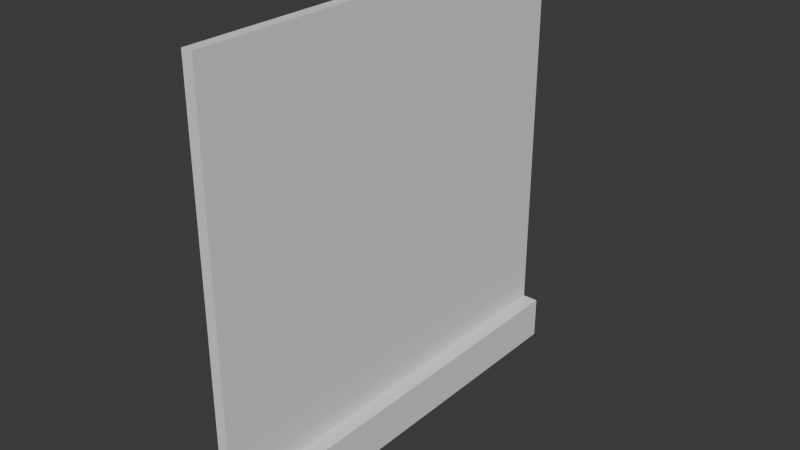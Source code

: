 # Source: FI-014_Observatory_GroundWall.blend  (saved by Blender 4.2.66; exported with 4.5.12 LTS)
import bpy
from mathutils import Matrix  # noqa: F401  (used for matrix-valued properties, if any)

bpy.ops.wm.read_factory_settings(use_empty=True)
scene = bpy.context.scene
scene.name = 'Scene'

# ---- collections
col_collection = bpy.data.collections.new('Collection'); scene.collection.children.link(col_collection)
col_export = bpy.data.collections.new('Export'); scene.collection.children.link(col_export)

# ---- world
world_world = bpy.data.worlds.new('World'); scene.world = world_world
world_world.use_nodes = True; world_world.node_tree.nodes.clear()
_N = world_world.node_tree.nodes; _L = world_world.node_tree.links
n0 = _N.new('ShaderNodeOutputWorld'); n0.name = 'World Output'; n0.location = (300, 300)
n1 = _N.new('ShaderNodeBackground'); n1.name = 'Background'; n1.location = (10, 300)
n1.inputs[0].default_value = (0.05088, 0.05088, 0.05088, 1.0)
_L.new(n1.outputs[0], n0.inputs[0])
n0.is_active_output = True
world_world.color = (0.05088, 0.05088, 0.05088)
world_world.sun_shadow_jitter_overblur = 0.0

# ---- meshes
me_cube_002 = bpy.data.meshes.new('Cube.002')
me_cube_002.from_pydata([(0.0, -1.0, 0.0), (0.0, -1.0, 2.0), (0.0, 1.0, 0.0), (0.0, 1.0, 2.0), (0.05, -1.0, 0.0), (0.05, -1.0, 2.0), (0.05, 1.0, 0.0), (0.05, 1.0, 2.0), (0.0, -1.0, 0.2), (0.0, 1.0, 0.2), (0.05, 1.0, 0.2), (0.05, -1.0, 0.2), (0.125, 1.0, 0.2), (0.125, 1.0, 0.0), (0.125, -1.0, 0.0), (0.125, -1.0, 0.2)], [], [(8, 1, 3, 9), (9, 3, 7, 10), (10, 7, 5, 11), (11, 5, 1, 8), (2, 6, 4, 0), (7, 3, 1, 5), (4, 11, 8, 0), (11, 4, 14, 15), (2, 9, 10, 6), (0, 8, 9, 2), (13, 12, 15, 14), (4, 6, 13, 14), (6, 10, 12, 13), (10, 11, 15, 12)])
_uv = me_cube_002.uv_layers.new(name='UVMap')
_uv.uv.foreach_set('vector', [0.4, 0.0, 0.625, 0.0, 0.625, 0.25, 0.4, 0.25, 0.4, 0.25, 0.625, 0.25, 0.625, 0.5, 0.4, 0.5, 0.4, 0.5, 0.625, 0.5, 0.625, 0.75, 0.4, 0.75, 0.4, 0.75, 0.625, 0.75, 0.625, 1.0, 0.4, 1.0, 0.125, 0.5, 0.375, 0.5, 0.375, 0.75, 0.125, 0.75, 0.625, 0.5, 0.875, 0.5, 0.875, 0.75, 0.625, 0.75, 0.375, 0.75, 0.4, 0.75, 0.4, 1.0, 0.375, 1.0, 0.4, 0.75, 0.375, 0.75, 0.375, 0.75, 0.4, 0.75, 0.375, 0.25, 0.4, 0.25, 0.4, 0.5, 0.375, 0.5, 0.375, 0.0, 0.4, 0.0, 0.4, 0.25, 0.375, 0.25, 0.375, 0.5, 0.4, 0.5, 0.4, 0.75, 0.375, 0.75, 0.375, 0.75, 0.375, 0.5, 0.375, 0.5, 0.375, 0.75, 0.375, 0.5, 0.4, 0.5, 0.4, 0.5, 0.375, 0.5, 0.4, 0.5, 0.4, 0.75, 0.4, 0.75, 0.4, 0.5])
me_cube_002.update()

# ---- objects
ob_fi_014_observatory_groundwall = bpy.data.objects.new('FI-014-Observatory GroundWall', me_cube_002)

# ---- transforms, parenting, visibility, modifiers, constraints
ob_fi_014_observatory_groundwall.location = (0.0, 7.451e-09, 0.0)
_m = ob_fi_014_observatory_groundwall.modifiers.new('Bevel', 'BEVEL')
_m.segments = 20
_m.limit_method = 'WEIGHT'
_m.profile_type = 'CUSTOM'

# ---- collection membership
col_export.objects.link(ob_fi_014_observatory_groundwall)

# ---- scene / render settings (as saved in the file)
scene.frame_start = 1; scene.frame_end = 250; scene.frame_set(1)
scene.render.engine = 'BLENDER_EEVEE_NEXT'
bpy.context.view_layer.update()

# ---- added for rendering (the .blend has no active camera and no usable light): camera, sun
cam_auto = bpy.data.cameras.new('AutoCamera')
cam_auto.lens = 50.0
cam_auto.sensor_width = 36.0
cam_auto.clip_end = 1000.0
ob_auto_camera = bpy.data.objects.new('AutoCamera', cam_auto)
scene.collection.objects.link(ob_auto_camera)
ob_auto_camera.location = (2.68199, -3.14338, 3.09559)
ob_auto_camera.rotation_euler = (1.09748, -7.21219e-08, 0.694738)
scene.camera = ob_auto_camera
light_auto_sun = bpy.data.lights.new('AutoSun', 'SUN')
light_auto_sun.energy = 3.0
light_auto_sun.angle = 0.0523599
ob_auto_sun = bpy.data.objects.new('AutoSun', light_auto_sun)
scene.collection.objects.link(ob_auto_sun)
ob_auto_sun.rotation_euler = (0.872665, 0.174533, 0.523599)
bpy.context.view_layer.update()
